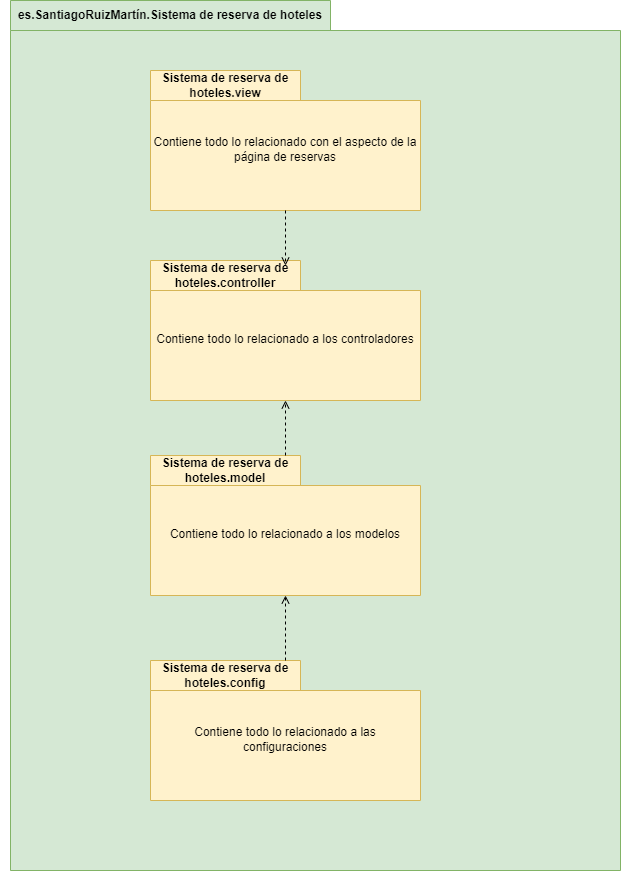

The diagram above was exported from draw.io. Its source (the exported page's mxGraphModel, read from the mxfile embedded in the PNG):
<mxGraphModel dx="1391" dy="785" grid="1" gridSize="10" guides="1" tooltips="1" connect="1" arrows="1" fold="1" page="1" pageScale="1" pageWidth="827" pageHeight="1169" math="0" shadow="0">
  <root>
    <mxCell id="0" />
    <mxCell id="1" parent="0" />
    <mxCell id="LiQK9k3YCBzlnFnu33H6-5" value="" style="shape=folder;fontStyle=1;tabWidth=320;tabHeight=30;tabPosition=left;html=1;boundedLbl=1;whiteSpace=wrap;fillColor=#d5e8d4;strokeColor=#82b366;" parent="1" vertex="1">
      <mxGeometry x="50" y="130" width="610" height="870" as="geometry" />
    </mxCell>
    <mxCell id="LiQK9k3YCBzlnFnu33H6-6" value="&lt;b&gt;es.SantiagoRuizMartín.Sistema de reserva de hoteles&lt;/b&gt;" style="text;html=1;align=center;verticalAlign=middle;whiteSpace=wrap;rounded=0;" parent="1" vertex="1">
      <mxGeometry x="40" y="130" width="340" height="30" as="geometry" />
    </mxCell>
    <mxCell id="LiQK9k3YCBzlnFnu33H6-7" value="&lt;b&gt;Sistema de reserva de hoteles.view&lt;/b&gt;" style="shape=folder;fontStyle=1;tabWidth=150;tabHeight=30;tabPosition=left;html=1;boundedLbl=1;labelInHeader=1;container=1;collapsible=0;whiteSpace=wrap;fillColor=#fff2cc;strokeColor=#d6b656;" parent="1" vertex="1">
      <mxGeometry x="190" y="200" width="270" height="140" as="geometry" />
    </mxCell>
    <mxCell id="LiQK9k3YCBzlnFnu33H6-8" value="Contiene todo lo relacionado con el aspecto de la página de reservas" style="html=1;strokeColor=none;resizeWidth=1;resizeHeight=1;fillColor=none;part=1;connectable=0;allowArrows=0;deletable=0;whiteSpace=wrap;" parent="LiQK9k3YCBzlnFnu33H6-7" vertex="1">
      <mxGeometry width="270" height="98" relative="1" as="geometry">
        <mxPoint y="30" as="offset" />
      </mxGeometry>
    </mxCell>
    <mxCell id="LiQK9k3YCBzlnFnu33H6-9" value="&lt;b&gt;Sistema de reserva de hoteles.controller&lt;/b&gt;" style="shape=folder;fontStyle=1;tabWidth=150;tabHeight=30;tabPosition=left;html=1;boundedLbl=1;labelInHeader=1;container=1;collapsible=0;whiteSpace=wrap;fillColor=#fff2cc;strokeColor=#d6b656;" parent="1" vertex="1">
      <mxGeometry x="190" y="390" width="270" height="140" as="geometry" />
    </mxCell>
    <mxCell id="LiQK9k3YCBzlnFnu33H6-10" value="Contiene todo lo relacionado a los controladores" style="html=1;strokeColor=none;resizeWidth=1;resizeHeight=1;fillColor=none;part=1;connectable=0;allowArrows=0;deletable=0;whiteSpace=wrap;" parent="LiQK9k3YCBzlnFnu33H6-9" vertex="1">
      <mxGeometry width="270" height="98" relative="1" as="geometry">
        <mxPoint y="30" as="offset" />
      </mxGeometry>
    </mxCell>
    <mxCell id="LiQK9k3YCBzlnFnu33H6-11" value="&lt;b&gt;Sistema de reserva de hoteles.model&lt;/b&gt;" style="shape=folder;fontStyle=1;tabWidth=150;tabHeight=30;tabPosition=left;html=1;boundedLbl=1;labelInHeader=1;container=1;collapsible=0;whiteSpace=wrap;fillColor=#fff2cc;strokeColor=#d6b656;" parent="1" vertex="1">
      <mxGeometry x="190" y="585" width="270" height="140" as="geometry" />
    </mxCell>
    <mxCell id="LiQK9k3YCBzlnFnu33H6-12" value="Contiene todo lo relacionado a los modelos" style="html=1;strokeColor=none;resizeWidth=1;resizeHeight=1;fillColor=none;part=1;connectable=0;allowArrows=0;deletable=0;whiteSpace=wrap;" parent="LiQK9k3YCBzlnFnu33H6-11" vertex="1">
      <mxGeometry width="270" height="98" relative="1" as="geometry">
        <mxPoint y="30" as="offset" />
      </mxGeometry>
    </mxCell>
    <mxCell id="LiQK9k3YCBzlnFnu33H6-13" value="&lt;b&gt;Sistema de reserva de hoteles.config&lt;/b&gt;" style="shape=folder;fontStyle=1;tabWidth=150;tabHeight=30;tabPosition=left;html=1;boundedLbl=1;labelInHeader=1;container=1;collapsible=0;whiteSpace=wrap;fillColor=#fff2cc;strokeColor=#d6b656;" parent="1" vertex="1">
      <mxGeometry x="190" y="790" width="270" height="140" as="geometry" />
    </mxCell>
    <mxCell id="LiQK9k3YCBzlnFnu33H6-14" value="Contiene todo lo relacionado a las configuraciones" style="html=1;strokeColor=none;resizeWidth=1;resizeHeight=1;fillColor=none;part=1;connectable=0;allowArrows=0;deletable=0;whiteSpace=wrap;" parent="LiQK9k3YCBzlnFnu33H6-13" vertex="1">
      <mxGeometry width="270" height="98" relative="1" as="geometry">
        <mxPoint y="30" as="offset" />
      </mxGeometry>
    </mxCell>
    <mxCell id="LiQK9k3YCBzlnFnu33H6-15" style="edgeStyle=orthogonalEdgeStyle;rounded=0;orthogonalLoop=1;jettySize=auto;html=1;entryX=0.5;entryY=1;entryDx=0;entryDy=0;entryPerimeter=0;dashed=1;endArrow=open;endFill=0;" parent="1" source="LiQK9k3YCBzlnFnu33H6-13" target="LiQK9k3YCBzlnFnu33H6-11" edge="1">
      <mxGeometry relative="1" as="geometry" />
    </mxCell>
    <mxCell id="LiQK9k3YCBzlnFnu33H6-16" style="edgeStyle=orthogonalEdgeStyle;rounded=0;orthogonalLoop=1;jettySize=auto;html=1;entryX=0.5;entryY=1;entryDx=0;entryDy=0;entryPerimeter=0;dashed=1;endArrow=open;endFill=0;" parent="1" source="LiQK9k3YCBzlnFnu33H6-11" target="LiQK9k3YCBzlnFnu33H6-9" edge="1">
      <mxGeometry relative="1" as="geometry" />
    </mxCell>
    <mxCell id="LiQK9k3YCBzlnFnu33H6-17" style="edgeStyle=orthogonalEdgeStyle;rounded=0;orthogonalLoop=1;jettySize=auto;html=1;entryX=0.5;entryY=0.036;entryDx=0;entryDy=0;entryPerimeter=0;dashed=1;endArrow=open;endFill=0;" parent="1" source="LiQK9k3YCBzlnFnu33H6-7" target="LiQK9k3YCBzlnFnu33H6-9" edge="1">
      <mxGeometry relative="1" as="geometry" />
    </mxCell>
  </root>
</mxGraphModel>